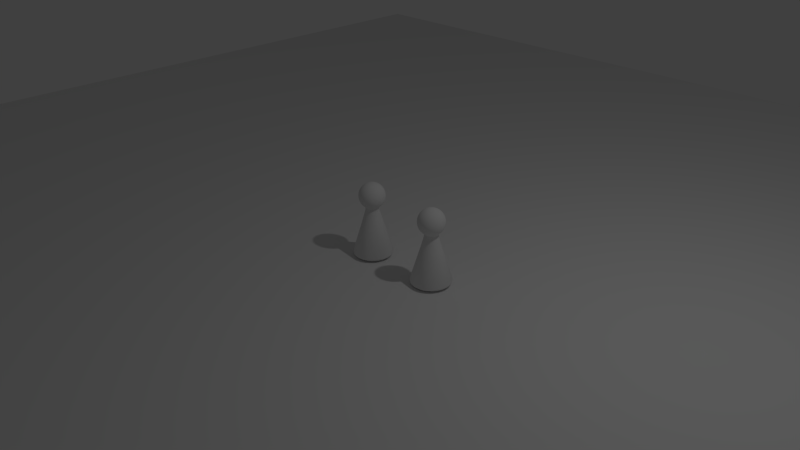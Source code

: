 # Source: halma.blend  (saved by Blender 2.75.0; exported with 4.5.12 LTS)
import bpy
from mathutils import Matrix  # noqa: F401  (used for matrix-valued properties, if any)

bpy.ops.wm.read_factory_settings(use_empty=True)
scene = bpy.context.scene
scene.name = 'Scene'

# ---- collections
col_collection_1 = bpy.data.collections.new('Collection 1'); scene.collection.children.link(col_collection_1)

# ---- materials (node trees are filled in below, after node groups)
mat_board = bpy.data.materials.new('board')
mat_board.alpha_threshold = 0.0
mat_board.use_transparent_shadow = False
mat_board.roughness = 0.5
mat_stonematerial = bpy.data.materials.new('stoneMaterial')
mat_stonematerial.alpha_threshold = 0.0
mat_stonematerial.use_transparent_shadow = False
mat_stonematerial.roughness = 0.5
mat_stonematerial.line_color = (0.0, 0.0, 0.0, 1.0)

# ---- material node trees

# ---- world
world_world = bpy.data.worlds.new('World'); scene.world = world_world
world_world.color = (0.05088, 0.05088, 0.05088)
world_world.use_sun_shadow = False
world_world.sun_shadow_jitter_overblur = 0.0
world_world.cycles.sampling_method = 'MANUAL'
world_world.cycles.sample_map_resolution = 256

# ---- cameras
cam_camera = bpy.data.cameras.new('Camera')
cam_camera.clip_end = 100.0
cam_camera.lens = 35.0
cam_camera.sensor_width = 32.0
cam_camera.sensor_height = 18.0
cam_camera.ortho_scale = 7.314
cam_camera.dof.focus_distance = 0.0
cam_camera.dof.aperture_fstop = 128.0

# ---- lights
light_lamp = bpy.data.lights.new('Lamp', 'POINT')
light_lamp.transmission_factor = 0.0
light_lamp.cutoff_distance = 30.0
light_lamp.energy = 100.0
light_lamp.shadow_buffer_clip_start = 1.001
light_lamp.shadow_soft_size = 0.1
light_lamp.shadow_maximum_resolution = 0.006
light_lamp.use_absolute_resolution = True
light_lamp.cycles.use_multiple_importance_sampling = False

# ---- meshes
me_cube_001 = bpy.data.meshes.new('Cube.001')
me_cube_001.from_pydata([(-13.83, -12.0, -0.09813), (-13.83, -12.0, -0.001926), (-13.83, 12.0, -0.09813), (-13.83, 12.0, -0.001926), (13.83, -12.0, -0.09813), (13.83, -12.0, -0.001926), (13.83, 12.0, -0.09813), (13.83, 12.0, -0.001926)], [], [(1, 3, 2, 0), (3, 7, 6, 2), (7, 5, 4, 6), (5, 1, 0, 4), (0, 2, 6, 4), (5, 7, 3, 1)])
_uv = me_cube_001.uv_layers.new(name='UVMap')
_uv.uv.foreach_set('vector', [0.0, 0.0, 0.0, 1.0, 0.0, 1.0, 0.0, 0.0, 0.0, 1.0, 1.0, 1.0, 1.0, 1.0, 0.0, 1.0, 1.0, 1.0, 1.0, 0.0, 1.0, 0.0, 1.0, 1.0, 1.0, 0.0, 0.0, 0.0, 0.0, 0.0, 1.0, 0.0, 0.0, 0.0, 0.0, 1.0, 1.0, 1.0, 1.0, 0.0, 1.0, 0.0, 1.0, 1.0, 0.0, 1.0, 0.0, 0.0])
me_cube_001.materials.append(mat_board)
me_cube_001.use_remesh_preserve_volume = False
me_cube_001.use_remesh_preserve_attributes = False
me_cube_001.use_mirror_vertex_groups = False
me_cube_001.update()
me_cube = bpy.data.meshes.new('Cube')
me_cube.from_pydata([(0.1389, 0.09279, 0.001051), (0.1809, 0.1209, 0.0136), (0.1539, 0.1539, 0.0136), (0.1209, 0.1809, 0.0136), (0.08328, 0.2011, 0.0136), (0.04246, 0.2134, 0.0136), (6.494e-08, 0.2176, 0.0136), (-0.04246, 0.2134, 0.0136), (-0.08328, 0.2011, 0.0136), (-0.1209, 0.1809, 0.0136), (-0.1539, 0.1539, 0.0136), (-0.1809, 0.1209, 0.0136), (-0.2011, 0.08328, 0.0136), (-0.2134, 0.04246, 0.0136), (-0.2176, 8.459e-08, 0.0136), (0.2134, 0.04246, 0.0136), (0.2176, 8.031e-08, 0.0136), (0.2134, -0.04246, 0.0136), (0.2011, -0.08328, 0.0136), (0.1809, -0.1209, 0.0136), (0.1539, -0.1539, 0.0136), (0.1209, -0.1809, 0.0136), (0.08328, -0.2011, 0.0136), (0.04246, -0.2134, 0.0136), (3.284e-08, -0.2176, 0.0136), (-0.04246, -0.2134, 0.0136), (-0.08328, -0.2011, 0.0136), (-0.1209, -0.1809, 0.0136), (-0.1539, -0.1539, 0.0136), (-0.1809, -0.1209, 0.0136), (-0.2011, -0.08328, 0.0136), (-0.2134, -0.04246, 0.0136), (0.2011, 0.08328, 0.0136), (0.2346, 0.09716, 0.04049), (-0.249, -0.04953, 0.04049), (-0.2346, -0.09716, 0.04049), (-0.2111, -0.1411, 0.04049), (-0.1795, -0.1795, 0.04049), (-0.1411, -0.2111, 0.04049), (-0.09716, -0.2346, 0.04049), (-0.04953, -0.249, 0.04049), (3.174e-08, -0.2539, 0.04049), (0.04953, -0.249, 0.04049), (0.09716, -0.2346, 0.04049), (0.1411, -0.2111, 0.04049), (0.1795, -0.1795, 0.04049), (0.2111, -0.1411, 0.04049), (0.2346, -0.09716, 0.04049), (0.249, -0.04953, 0.04049), (0.2539, 7.442e-08, 0.04049), (0.249, 0.04953, 0.04049), (-0.2539, 7.942e-08, 0.04049), (-0.249, 0.04953, 0.04049), (-0.2346, 0.09716, 0.04049), (-0.2111, 0.1411, 0.04049), (-0.1795, 0.1795, 0.04049), (-0.1411, 0.2111, 0.04049), (-0.09716, 0.2346, 0.04049), (-0.04953, 0.249, 0.04049), (6.919e-08, 0.2539, 0.04049), (0.04953, 0.249, 0.04049), (0.09716, 0.2346, 0.04049), (0.1411, 0.2111, 0.04049), (0.1795, 0.1795, 0.04049), (0.167, 8.878e-08, 0.001051), (0.1638, 0.03258, 0.001051), (0.1194, 0.04945, 0.4886), (0.08364, 0.03465, 0.6249), (0.08794, 0.03643, 0.6858), (0.1119, 0.04636, 0.7072), (0.1316, 0.05452, 0.7333), (0.1462, 0.06058, 0.7631), (0.1552, 0.06431, 0.7954), (0.1583, 0.06557, 0.8289), (0.1552, 0.06431, 0.8625), (0.1462, 0.06058, 0.8948), (0.1316, 0.05452, 0.9246), (0.1119, 0.04636, 0.9506), (0.08794, 0.03643, 0.972), (0.06058, 0.02509, 0.988), (0.03088, 0.01279, 0.9977), (-0.167, 9.207e-08, 0.001051), (-0.1638, 0.03258, 0.001051), (0.02779, 0.01857, 0.9977), (0.05452, 0.03643, 0.988), (0.07915, 0.05288, 0.972), (0.1007, 0.06731, 0.9506), (0.1184, 0.07915, 0.9246), (0.1316, 0.08794, 0.8948), (0.1397, 0.09336, 0.8625), (0.1425, 0.09519, 0.8289), (0.1397, 0.09336, 0.7954), (0.1316, 0.08794, 0.7631), (0.1184, 0.07915, 0.7333), (0.1007, 0.06731, 0.7072), (0.07915, 0.05288, 0.6858), (0.07527, 0.0503, 0.6249), (0.06402, 0.06402, 0.6249), (-0.1543, 0.06391, 0.001051), (-0.1389, 0.09279, 0.001051), (0.0503, 0.07527, 0.6249), (0.03465, 0.08364, 0.6249), (0.06731, 0.06731, 0.6858), (0.08567, 0.08567, 0.7072), (0.1007, 0.1007, 0.7333), (0.1119, 0.1119, 0.7631), (0.1188, 0.1188, 0.7954), (0.1212, 0.1212, 0.8289), (0.1188, 0.1188, 0.8625), (0.1119, 0.1119, 0.8948), (0.1007, 0.1007, 0.9246), (0.08567, 0.08567, 0.9506), (0.06731, 0.06731, 0.972), (0.04636, 0.04636, 0.988), (0.02364, 0.02364, 0.9977), (-0.1181, 0.1181, 0.001051), (-0.09279, 0.1389, 0.001051), (0.01857, 0.02779, 0.9977), (0.03643, 0.05452, 0.988), (0.05288, 0.07915, 0.972), (0.06731, 0.1007, 0.9506), (0.07915, 0.1184, 0.9246), (0.08794, 0.1316, 0.8948), (0.09336, 0.1397, 0.8625), (0.09519, 0.1425, 0.8289), (0.09336, 0.1397, 0.7954), (0.08794, 0.1316, 0.7631), (0.07915, 0.1184, 0.7333), (0.06731, 0.1007, 0.7072), (0.05288, 0.07915, 0.6858), (0.01766, 0.08879, 0.6249), (5.636e-08, 0.09053, 0.6249), (-0.06391, 0.1543, 0.001051), (-0.03258, 0.1638, 0.001051), (-0.01766, 0.08879, 0.6249), (-0.03465, 0.08364, 0.6249), (0.03643, 0.08794, 0.6858), (0.04636, 0.1119, 0.7072), (0.05452, 0.1316, 0.7333), (0.06058, 0.1462, 0.7631), (0.06431, 0.1552, 0.7954), (0.06557, 0.1583, 0.8289), (0.06431, 0.1552, 0.8625), (0.06058, 0.1462, 0.8948), (0.05452, 0.1316, 0.9246), (0.04636, 0.1119, 0.9506), (0.03643, 0.08794, 0.972), (0.02509, 0.06058, 0.988), (0.01279, 0.03088, 0.9977), (5.827e-08, 0.167, 0.001051), (0.03258, 0.1638, 0.001051), (0.006521, 0.03278, 0.9977), (0.01279, 0.06431, 0.988), (0.01857, 0.09336, 0.972), (0.02364, 0.1188, 0.9506), (0.02779, 0.1397, 0.9246), (0.03088, 0.1552, 0.8948), (0.03278, 0.1648, 0.8625), (0.03343, 0.168, 0.8289), (0.03278, 0.1648, 0.7954), (0.03088, 0.1552, 0.7631), (0.02779, 0.1397, 0.7333), (0.02364, 0.1188, 0.7072), (0.01857, 0.09336, 0.6858), (-0.0503, 0.07527, 0.6249), (-0.06402, 0.06402, 0.6249), (0.06391, 0.1543, 0.001051), (0.09279, 0.1389, 0.001051), (-0.07527, 0.0503, 0.6249), (-0.08364, 0.03465, 0.6249), (5.687e-08, 0.09519, 0.6858), (5.304e-08, 0.1212, 0.7072), (5.559e-08, 0.1425, 0.7333), (3.772e-08, 0.1583, 0.7631), (6.58e-08, 0.168, 0.7954), (6.325e-08, 0.1713, 0.8289), (6.58e-08, 0.168, 0.8625), (4.538e-08, 0.1583, 0.8948), (5.559e-08, 0.1425, 0.9246), (5.304e-08, 0.1212, 0.9506), (5.176e-08, 0.09519, 0.972), (5.304e-08, 0.06557, 0.988), (5.432e-08, 0.03343, 0.9977), (0.1181, 0.1181, 0.001051), (0.2111, 0.1411, 0.04049), (-0.006521, 0.03278, 0.9977), (-0.01279, 0.06431, 0.988), (-0.01857, 0.09336, 0.972), (-0.02364, 0.1188, 0.9506), (-0.02779, 0.1397, 0.9246), (-0.03088, 0.1552, 0.8948), (-0.03278, 0.1648, 0.8625), (-0.03343, 0.168, 0.8289), (-0.03278, 0.1648, 0.7954), (-0.03088, 0.1552, 0.7631), (-0.02779, 0.1397, 0.7333), (-0.02364, 0.1188, 0.7072), (-0.01857, 0.09336, 0.6858), (-0.08879, 0.01766, 0.6249), (-0.09053, 1.087e-07, 0.6249), (0.2161, 0.1444, 0.06021), (0.1838, 0.1838, 0.06021), (0.08879, 0.01766, 0.6249), (0.09053, 1.07e-07, 0.6249), (-0.03643, 0.08794, 0.6858), (-0.04636, 0.1119, 0.7072), (-0.05452, 0.1316, 0.7333), (-0.06058, 0.1462, 0.7631), (-0.06431, 0.1552, 0.7954), (-0.06557, 0.1583, 0.8289), (-0.06431, 0.1552, 0.8625), (-0.06058, 0.1462, 0.8948), (-0.05452, 0.1316, 0.9246), (-0.04636, 0.1119, 0.9506), (-0.03643, 0.08794, 0.972), (-0.02509, 0.06058, 0.988), (-0.01279, 0.03088, 0.9977), (0.1444, 0.2161, 0.06021), (0.09948, 0.2402, 0.06021), (-0.01857, 0.02779, 0.9977), (-0.03643, 0.05452, 0.988), (-0.05288, 0.07915, 0.972), (-0.06731, 0.1007, 0.9506), (-0.07915, 0.1184, 0.9246), (-0.08794, 0.1316, 0.8948), (-0.09336, 0.1397, 0.8625), (-0.09519, 0.1425, 0.8289), (-0.09336, 0.1397, 0.7954), (-0.08794, 0.1316, 0.7631), (-0.07915, 0.1184, 0.7333), (-0.06731, 0.1007, 0.7072), (-0.05288, 0.07915, 0.6858), (0.08879, -0.01766, 0.6249), (0.08364, -0.03464, 0.6249), (0.05072, 0.255, 0.06021), (6.992e-08, 0.26, 0.06021), (0.07527, -0.0503, 0.6249), (0.06402, -0.06402, 0.6249), (-0.06731, 0.06731, 0.6858), (-0.08567, 0.08567, 0.7072), (-0.1007, 0.1007, 0.7333), (-0.1119, 0.1119, 0.7631), (-0.1188, 0.1188, 0.7954), (-0.1212, 0.1212, 0.8289), (-0.1188, 0.1188, 0.8625), (-0.1119, 0.1119, 0.8948), (-0.1007, 0.1007, 0.9246), (-0.08567, 0.08567, 0.9506), (-0.06731, 0.06731, 0.972), (-0.04636, 0.04636, 0.988), (-0.02364, 0.02364, 0.9977), (-0.05071, 0.255, 0.06021), (-0.09948, 0.2402, 0.06021), (-0.02779, 0.01857, 0.9977), (-0.05452, 0.03643, 0.988), (-0.07915, 0.05288, 0.972), (-0.1007, 0.06731, 0.9506), (-0.1184, 0.07915, 0.9246), (-0.1316, 0.08794, 0.8948), (-0.1397, 0.09336, 0.8625), (-0.1425, 0.09519, 0.8289), (-0.1397, 0.09336, 0.7954), (-0.1316, 0.08794, 0.7631), (-0.1184, 0.07915, 0.7333), (-0.1007, 0.06731, 0.7072), (-0.07915, 0.05288, 0.6858), (0.0503, -0.07527, 0.6249), (0.03465, -0.08364, 0.6249), (-0.1444, 0.2161, 0.06021), (-0.1838, 0.1838, 0.06021), (0.01766, -0.08879, 0.6249), (4.3e-08, -0.09053, 0.6249), (-0.08794, 0.03643, 0.6858), (-0.1119, 0.04636, 0.7072), (-0.1316, 0.05452, 0.7333), (-0.1462, 0.06058, 0.7631), (-0.1552, 0.06431, 0.7954), (-0.1583, 0.06557, 0.8289), (-0.1552, 0.06431, 0.8625), (-0.1462, 0.06058, 0.8948), (-0.1316, 0.05452, 0.9246), (-0.1119, 0.04636, 0.9506), (-0.08794, 0.03643, 0.972), (-0.06058, 0.02509, 0.988), (-0.03088, 0.01279, 0.9977), (-0.2161, 0.1444, 0.06021), (-0.2402, 0.09948, 0.06021), (-0.03278, 0.006521, 0.9977), (-0.06431, 0.01279, 0.988), (-0.09336, 0.01857, 0.972), (-0.1188, 0.02364, 0.9506), (-0.1397, 0.02779, 0.9246), (-0.1552, 0.03088, 0.8948), (-0.1648, 0.03278, 0.8625), (-0.168, 0.03343, 0.8289), (-0.1648, 0.03278, 0.7954), (-0.1552, 0.03088, 0.7631), (-0.1397, 0.02779, 0.7333), (-0.1188, 0.02364, 0.7072), (-0.09336, 0.01857, 0.6858), (-0.01766, -0.08879, 0.6249), (-0.03464, -0.08364, 0.6249), (-0.255, 0.05072, 0.06021), (-0.26, 7.876e-08, 0.06021), (-0.0503, -0.07527, 0.6249), (-0.06402, -0.06402, 0.6249), (-0.09519, 1.08e-07, 0.6858), (-0.1212, 1.08e-07, 0.7072), (-0.1425, 1.08e-07, 0.7333), (-0.1583, 1.08e-07, 0.7631), (-0.168, 1.08e-07, 0.7954), (-0.1713, 1.08e-07, 0.8289), (-0.168, 1.08e-07, 0.8625), (-0.1583, 1.08e-07, 0.8948), (-0.1425, 1.08e-07, 0.9246), (-0.1212, 1.08e-07, 0.9506), (-0.09519, 1.08e-07, 0.972), (-0.06557, 1.08e-07, 0.988), (-0.03343, 1.08e-07, 0.9977), (0.255, 0.05072, 0.06021), (-0.07527, -0.0503, 0.6249), (-0.08364, -0.03464, 0.6249), (0.09336, 0.01857, 0.6858), (0.1188, 0.02364, 0.7072), (0.1397, 0.02779, 0.7333), (0.1552, 0.03088, 0.7631), (0.1648, 0.03278, 0.7954), (0.168, 0.03343, 0.8289), (0.1648, 0.03278, 0.8625), (0.1552, 0.03088, 0.8948), (0.1397, 0.02779, 0.9246), (0.1188, 0.02364, 0.9506), (0.09336, 0.01857, 0.972), (0.06431, 0.01279, 0.988), (0.03278, 0.006521, 0.9977), (0.26, 7.365e-08, 0.06021), (0.255, -0.05071, 0.06021), (-0.08879, -0.01766, 0.6249), (-0.08372, -0.01665, 0.6679), (0.09519, 1.061e-07, 0.6858), (0.1212, 1.035e-07, 0.7072), (0.1425, 9.333e-08, 0.7333), (0.1583, 1.189e-07, 0.7631), (0.168, 9.333e-08, 0.7954), (0.1713, 9.077e-08, 0.8289), (0.168, 9.333e-08, 0.8625), (0.1583, 1.189e-07, 0.8948), (0.1425, 9.333e-08, 0.9246), (0.1212, 1.035e-07, 0.9506), (0.09519, 1.125e-07, 0.972), (0.06557, 1.15e-07, 0.988), (0.03343, 1.067e-07, 0.9977), (0.2402, -0.09948, 0.06021), (0.2161, -0.1444, 0.06021), (-0.07887, -0.03267, 0.6679), (-0.07098, -0.04743, 0.6679), (0.09336, -0.01857, 0.6858), (0.1188, -0.02364, 0.7072), (0.1397, -0.02779, 0.7333), (0.1552, -0.03088, 0.7631), (0.1648, -0.03278, 0.7954), (0.168, -0.03343, 0.8289), (0.1648, -0.03278, 0.8625), (0.1552, -0.03088, 0.8948), (0.1397, -0.02779, 0.9246), (0.1188, -0.02364, 0.9506), (0.09336, -0.01857, 0.972), (0.06431, -0.01279, 0.988), (0.03278, -0.006521, 0.9977), (0.1838, -0.1838, 0.06021), (0.1444, -0.2161, 0.06021), (-0.06036, -0.06036, 0.6679), (-0.04743, -0.07098, 0.6679), (0.08794, -0.03643, 0.6858), (0.1119, -0.04636, 0.7072), (0.1316, -0.05452, 0.7333), (0.1462, -0.06058, 0.7631), (0.1552, -0.06431, 0.7954), (0.1583, -0.06557, 0.8289), (0.1552, -0.06431, 0.8625), (0.1462, -0.06058, 0.8948), (0.1316, -0.05452, 0.9246), (0.1119, -0.04636, 0.9506), (0.08794, -0.03643, 0.972), (0.06058, -0.02509, 0.988), (0.03088, -0.01279, 0.9977), (0.09948, -0.2402, 0.06021), (0.05072, -0.255, 0.06021), (-0.03267, -0.07887, 0.6679), (-0.01665, -0.08372, 0.6679), (0.07915, -0.05288, 0.6858), (0.1007, -0.06731, 0.7072), (0.1184, -0.07915, 0.7333), (0.1316, -0.08794, 0.7631), (0.1397, -0.09336, 0.7954), (0.1425, -0.09519, 0.8289), (0.1397, -0.09336, 0.8625), (0.1316, -0.08794, 0.8948), (0.1184, -0.07915, 0.9246), (0.1007, -0.06731, 0.9506), (0.07915, -0.05288, 0.972), (0.05452, -0.03643, 0.988), (0.02779, -0.01857, 0.9977), (3.157e-08, -0.26, 0.06021), (4.34e-08, -0.08536, 0.6679), (0.01665, -0.08372, 0.6679), (0.03267, -0.07887, 0.6679), (0.06731, -0.06731, 0.6858), (0.08567, -0.08567, 0.7072), (0.1007, -0.1007, 0.7333), (0.1119, -0.1119, 0.7631), (0.1188, -0.1188, 0.7954), (0.1212, -0.1212, 0.8289), (0.1188, -0.1188, 0.8625), (0.1119, -0.1119, 0.8948), (0.1007, -0.1007, 0.9246), (0.08567, -0.08567, 0.9506), (0.06731, -0.06731, 0.972), (0.04636, -0.04636, 0.988), (0.02364, -0.02364, 0.9977), (-0.05071, -0.255, 0.06021), (-0.09948, -0.2402, 0.06021), (0.04743, -0.07098, 0.6679), (0.06036, -0.06036, 0.6679), (0.05288, -0.07915, 0.6858), (0.06731, -0.1007, 0.7072), (0.07915, -0.1184, 0.7333), (0.08794, -0.1316, 0.7631), (0.09336, -0.1397, 0.7954), (0.09519, -0.1425, 0.8289), (0.09336, -0.1397, 0.8625), (0.08794, -0.1316, 0.8948), (0.07915, -0.1184, 0.9246), (0.06731, -0.1007, 0.9506), (0.05288, -0.07915, 0.972), (0.03643, -0.05452, 0.988), (0.01857, -0.02779, 0.9977), (-0.1444, -0.2161, 0.06021), (-0.1838, -0.1838, 0.06021), (0.07098, -0.04743, 0.6679), (0.07887, -0.03267, 0.6679), (0.03643, -0.08794, 0.6858), (0.04636, -0.1119, 0.7072), (0.05452, -0.1316, 0.7333), (0.06058, -0.1462, 0.7631), (0.06431, -0.1552, 0.7954), (0.06557, -0.1583, 0.8289), (0.06431, -0.1552, 0.8625), (0.06058, -0.1462, 0.8948), (0.05452, -0.1316, 0.9246), (0.04636, -0.1119, 0.9506), (0.03643, -0.08794, 0.972), (0.02509, -0.06058, 0.988), (0.01279, -0.03088, 0.9977), (-0.2161, -0.1444, 0.06021), (-0.2402, -0.09948, 0.06021), (0.08372, -0.01665, 0.6679), (0.08536, 1.079e-07, 0.6679), (0.01857, -0.09336, 0.6858), (0.02364, -0.1188, 0.7072), (0.02779, -0.1397, 0.7333), (0.03088, -0.1552, 0.7631), (0.03278, -0.1648, 0.7954), (0.03343, -0.168, 0.8289), (0.03278, -0.1648, 0.8625), (0.03088, -0.1552, 0.8948), (0.02779, -0.1397, 0.9246), (0.02364, -0.1188, 0.9506), (0.01857, -0.09336, 0.972), (0.01279, -0.06431, 0.988), (0.006521, -0.03278, 0.9977), (-0.255, -0.05071, 0.06021), (0.2402, 0.09948, 0.06021), (0.08372, 0.01665, 0.6679), (-0.08536, 1.096e-07, 0.6679), (4.283e-08, -0.09519, 0.6858), (3.006e-08, -0.1212, 0.7072), (2.24e-08, -0.1425, 0.7333), (5.304e-08, -0.1583, 0.7631), (1.474e-08, -0.168, 0.7954), (2.24e-08, -0.1713, 0.8289), (1.474e-08, -0.168, 0.8625), (5.304e-08, -0.1583, 0.8948), (2.24e-08, -0.1425, 0.9246), (3.006e-08, -0.1212, 0.9506), (4.666e-08, -0.09519, 0.972), (4.666e-08, -0.06557, 0.988), (5.176e-08, -0.03343, 0.9977), (-0.1267, -0.02521, 0.4886), (-0.1194, -0.04945, 0.4886), (-0.08372, 0.01665, 0.6679), (-0.07887, 0.03267, 0.6679), (-0.01857, -0.09336, 0.6858), (-0.02364, -0.1188, 0.7072), (-0.02779, -0.1397, 0.7333), (-0.03088, -0.1552, 0.7631), (-0.03278, -0.1648, 0.7954), (-0.03343, -0.168, 0.8289), (-0.03278, -0.1648, 0.8625), (-0.03088, -0.1552, 0.8948), (-0.02779, -0.1397, 0.9246), (-0.02364, -0.1188, 0.9506), (-0.01857, -0.09336, 0.972), (-0.01279, -0.06431, 0.988), (-0.006521, -0.03278, 0.9977), (-0.1075, -0.0718, 0.4886), (-0.09138, -0.09138, 0.4886), (-0.07098, 0.04743, 0.6679), (-0.06036, 0.06036, 0.6679), (-0.03643, -0.08794, 0.6858), (-0.04636, -0.1119, 0.7072), (-0.05452, -0.1316, 0.7333), (-0.06058, -0.1462, 0.7631), (-0.06431, -0.1552, 0.7954), (-0.06557, -0.1583, 0.8289), (-0.06431, -0.1552, 0.8625), (-0.06058, -0.1462, 0.8948), (-0.05452, -0.1316, 0.9246), (-0.04636, -0.1119, 0.9506), (-0.03643, -0.08794, 0.972), (-0.02509, -0.06058, 0.988), (-0.01279, -0.03088, 0.9977), (-0.0718, -0.1075, 0.4886), (-0.04945, -0.1194, 0.4886), (-0.04743, 0.07098, 0.6679), (-0.03267, 0.07887, 0.6679), (-0.05288, -0.07915, 0.6858), (-0.06731, -0.1007, 0.7072), (-0.07915, -0.1184, 0.7333), (-0.08794, -0.1316, 0.7631), (-0.09336, -0.1397, 0.7954), (-0.09519, -0.1425, 0.8289), (-0.09336, -0.1397, 0.8625), (-0.08794, -0.1316, 0.8948), (-0.07915, -0.1184, 0.9246), (-0.06731, -0.1007, 0.9506), (-0.05288, -0.07915, 0.972), (-0.03643, -0.05452, 0.988), (-0.01857, -0.02779, 0.9977), (-0.02521, -0.1267, 0.4886), (4.002e-08, -0.1292, 0.4886), (-0.01665, 0.08372, 0.6679), (5.599e-08, 0.08536, 0.6679), (-0.06731, -0.06731, 0.6858), (-0.08567, -0.08567, 0.7072), (-0.1007, -0.1007, 0.7333), (-0.1119, -0.1119, 0.7631), (-0.1188, -0.1188, 0.7954), (-0.1212, -0.1212, 0.8289), (-0.1188, -0.1188, 0.8625), (-0.1119, -0.1119, 0.8948), (-0.1007, -0.1007, 0.9246), (-0.08567, -0.08567, 0.9506), (-0.06731, -0.06731, 0.972), (-0.04636, -0.04636, 0.988), (-0.02364, -0.02364, 0.9977), (1.47e-08, 6.849e-08, 1.001), (0.02521, -0.1267, 0.4886), (0.01665, 0.08372, 0.6679), (0.03267, 0.07887, 0.6679), (-0.07915, -0.05288, 0.6858), (-0.1007, -0.06731, 0.7072), (-0.1184, -0.07915, 0.7333), (-0.1316, -0.08794, 0.7631), (-0.1397, -0.09336, 0.7954), (-0.1425, -0.09519, 0.8289), (-0.1397, -0.09336, 0.8625), (-0.1316, -0.08794, 0.8948), (-0.1184, -0.07915, 0.9246), (-0.1007, -0.06731, 0.9506), (-0.07915, -0.05288, 0.972), (-0.05452, -0.03643, 0.988), (-0.02779, -0.01857, 0.9977), (0.04945, -0.1194, 0.4886), (0.0718, -0.1075, 0.4886), (0.04743, 0.07098, 0.6679), (0.06036, 0.06036, 0.6679), (-0.08794, -0.03643, 0.6858), (-0.1119, -0.04636, 0.7072), (-0.1316, -0.05452, 0.7333), (-0.1462, -0.06058, 0.7631), (-0.1552, -0.06431, 0.7954), (-0.1583, -0.06557, 0.8289), (-0.1552, -0.06431, 0.8625), (-0.1462, -0.06058, 0.8948), (-0.1316, -0.05452, 0.9246), (-0.1119, -0.04636, 0.9506), (-0.08794, -0.03643, 0.972), (-0.06058, -0.02509, 0.988), (-0.03088, -0.01279, 0.9977), (0.09138, -0.09138, 0.4886), (0.1075, -0.0718, 0.4886), (0.07098, 0.04743, 0.6679), (0.07887, 0.03267, 0.6679), (-0.09336, -0.01857, 0.6858), (-0.1188, -0.02364, 0.7072), (-0.1397, -0.02779, 0.7333), (-0.1552, -0.03088, 0.7631), (-0.1648, -0.03278, 0.7954), (-0.168, -0.03343, 0.8289), (-0.1648, -0.03278, 0.8625), (-0.1552, -0.03088, 0.8948), (-0.1397, -0.02779, 0.9246), (-0.1188, -0.02364, 0.9506), (-0.09336, -0.01857, 0.972), (-0.06431, -0.01279, 0.988), (-0.03278, -0.006521, 0.9977), (0.1194, -0.04945, 0.4886), (0.1267, -0.02521, 0.4886), (0.1292, 1.001e-07, 0.4886), (0.1267, 0.02521, 0.4886), (-0.1292, 1.026e-07, 0.4886), (-0.1267, 0.02521, 0.4886), (-0.1194, 0.04945, 0.4886), (-0.1075, 0.0718, 0.4886), (-0.09138, 0.09138, 0.4886), (-0.0718, 0.1075, 0.4886), (-0.04945, 0.1194, 0.4886), (-0.02521, 0.1267, 0.4886), (5.909e-08, 0.1292, 0.4886), (0.02521, 0.1267, 0.4886), (0.04945, 0.1194, 0.4886), (0.0718, 0.1075, 0.4886), (0.09138, 0.09138, 0.4886), (0.1075, 0.0718, 0.4886), (0.1638, -0.03258, 0.001051), (0.1543, -0.06391, 0.001051), (0.1389, -0.09279, 0.001051), (0.1181, -0.1181, 0.001051), (0.09279, -0.1389, 0.001051), (0.06391, -0.1543, 0.001051), (0.03258, -0.1638, 0.001051), (3.363e-08, -0.167, 0.001051), (-0.03258, -0.1638, 0.001051), (-0.06391, -0.1543, 0.001051), (-0.09279, -0.1389, 0.001051), (-0.1181, -0.1181, 0.001051), (-0.1389, -0.09279, 0.001051), (-0.1543, -0.06391, 0.001051), (-0.1638, -0.03258, 0.001051), (0.1543, 0.06391, 0.001051)], [], [(303, 302, 52, 51), (218, 217, 62, 61), (454, 455, 35, 36), (319, 335, 49, 50), (353, 369, 45, 46), (370, 386, 43, 44), (269, 268, 56, 55), (421, 437, 38, 39), (235, 234, 60, 59), (369, 370, 44, 45), (336, 352, 47, 48), (201, 200, 184, 63), (335, 336, 48, 49), (252, 251, 58, 57), (455, 471, 34, 35), (387, 403, 41, 42), (386, 387, 42, 43), (472, 319, 50, 33), (268, 252, 57, 56), (251, 235, 59, 58), (352, 353, 46, 47), (285, 269, 55, 54), (403, 420, 40, 41), (234, 218, 61, 60), (302, 286, 53, 52), (217, 201, 63, 62), (420, 421, 39, 40), (471, 303, 51, 34), (437, 438, 37, 38), (438, 454, 36, 37), (286, 285, 54, 53), (200, 472, 33, 184), (237, 266, 574, 590), (75, 76, 330, 329), (87, 86, 77, 76), (76, 77, 331, 330), (198, 169, 613, 612), (69, 70, 324, 323), (16, 17, 625, 64), (78, 79, 333, 332), (104, 105, 92, 93), (20, 21, 629, 628), (102, 103, 94, 95), (73, 74, 328, 327), (329, 330, 347, 346), (108, 109, 88, 89), (70, 71, 325, 324), (440, 439, 236, 233), (22, 23, 631, 630), (91, 90, 73, 72), (326, 327, 344, 343), (109, 110, 87, 88), (86, 85, 78, 77), (327, 328, 345, 344), (105, 106, 91, 92), (95, 94, 69, 68), (325, 326, 343, 342), (322, 323, 340, 339), (300, 301, 523, 539), (331, 332, 349, 348), (93, 92, 71, 70), (18, 19, 627, 626), (84, 83, 80, 79), (77, 78, 332, 331), (103, 104, 93, 94), (169, 168, 614, 613), (113, 114, 83, 84), (4, 3, 167, 166), (106, 107, 90, 91), (74, 75, 329, 328), (324, 325, 342, 341), (107, 108, 89, 90), (165, 164, 616, 615), (330, 331, 348, 347), (111, 112, 85, 86), (94, 93, 70, 69), (389, 388, 301, 300), (112, 113, 84, 85), (90, 89, 74, 73), (333, 334, 351, 350), (110, 111, 86, 87), (89, 88, 75, 74), (323, 324, 341, 340), (332, 333, 350, 349), (88, 87, 76, 75), (328, 329, 346, 345), (19, 20, 628, 627), (31, 14, 81, 639), (92, 91, 72, 71), (71, 72, 326, 325), (85, 84, 79, 78), (72, 73, 327, 326), (23, 24, 632, 631), (68, 69, 323, 322), (301, 304, 522, 523), (79, 80, 334, 333), (139, 140, 125, 126), (122, 121, 110, 109), (119, 118, 113, 112), (137, 138, 127, 128), (147, 148, 117, 118), (124, 123, 108, 107), (145, 146, 119, 120), (144, 145, 120, 121), (129, 128, 103, 102), (15, 16, 64, 65), (8, 7, 133, 132), (118, 117, 114, 113), (126, 125, 106, 105), (141, 142, 123, 124), (128, 127, 104, 103), (140, 141, 124, 125), (125, 124, 107, 106), (146, 147, 118, 119), (236, 237, 590, 591), (100, 97, 623, 622), (267, 270, 557, 573), (138, 139, 126, 127), (120, 119, 112, 111), (136, 137, 128, 129), (5, 4, 166, 150), (142, 143, 122, 123), (127, 126, 105, 104), (233, 236, 591, 607), (2, 1, 0, 183), (143, 144, 121, 122), (123, 122, 109, 108), (121, 120, 111, 110), (171, 172, 161, 162), (178, 179, 154, 155), (152, 151, 148, 147), (158, 157, 142, 141), (180, 181, 152, 153), (271, 300, 539, 540), (172, 173, 160, 161), (156, 155, 144, 143), (6, 5, 150, 149), (305, 320, 505, 506), (177, 178, 155, 156), (155, 154, 145, 144), (175, 176, 157, 158), (29, 30, 638, 637), (179, 180, 153, 154), (160, 159, 140, 139), (164, 135, 617, 616), (161, 160, 139, 138), (181, 182, 151, 152), (162, 161, 138, 137), (176, 177, 156, 157), (153, 152, 147, 146), (159, 158, 141, 140), (173, 174, 159, 160), (157, 156, 143, 142), (163, 162, 137, 136), (34, 51, 14, 31), (96, 67, 66, 624), (154, 153, 146, 145), (170, 171, 162, 163), (174, 175, 158, 159), (46, 45, 20, 19), (205, 206, 195, 196), (187, 186, 181, 180), (232, 233, 607, 608), (192, 191, 176, 175), (210, 211, 190, 191), (197, 196, 171, 170), (214, 215, 186, 187), (61, 62, 3, 4), (209, 210, 191, 192), (190, 189, 178, 177), (207, 208, 193, 194), (189, 188, 179, 178), (208, 209, 192, 193), (194, 193, 174, 173), (193, 192, 175, 174), (213, 214, 187, 188), (186, 185, 182, 181), (188, 187, 180, 179), (206, 207, 194, 195), (204, 205, 196, 197), (97, 96, 624, 623), (211, 212, 189, 190), (131, 130, 620, 619), (191, 190, 177, 176), (47, 46, 19, 18), (215, 216, 185, 186), (195, 194, 173, 172), (168, 165, 615, 614), (43, 42, 23, 22), (196, 195, 172, 171), (212, 213, 188, 189), (45, 44, 21, 20), (246, 247, 222, 223), (49, 48, 17, 16), (202, 203, 609, 610), (224, 223, 212, 211), (238, 239, 230, 231), (270, 271, 540, 557), (245, 246, 223, 224), (222, 221, 214, 213), (221, 220, 215, 214), (242, 243, 226, 227), (223, 222, 213, 212), (226, 225, 210, 209), (243, 244, 225, 226), (244, 245, 224, 225), (231, 230, 205, 204), (248, 249, 220, 221), (249, 250, 219, 220), (55, 56, 9, 10), (41, 40, 25, 24), (134, 131, 619, 618), (321, 337, 488, 489), (220, 219, 216, 215), (247, 248, 221, 222), (227, 226, 209, 208), (240, 241, 228, 229), (230, 229, 206, 205), (239, 240, 229, 230), (228, 227, 208, 207), (241, 242, 227, 228), (225, 224, 211, 210), (51, 52, 13, 14), (229, 228, 207, 206), (282, 283, 254, 255), (263, 262, 241, 240), (261, 260, 243, 242), (280, 281, 256, 257), (265, 264, 239, 238), (39, 38, 27, 26), (279, 280, 257, 258), (276, 277, 260, 261), (260, 259, 244, 243), (278, 279, 258, 259), (338, 474, 199, 337), (371, 355, 320, 305), (273, 274, 263, 264), (277, 278, 259, 260), (258, 257, 246, 245), (257, 256, 247, 246), (274, 275, 262, 263), (592, 593, 67, 96), (272, 273, 264, 265), (262, 261, 242, 241), (37, 36, 29, 28), (259, 258, 245, 244), (422, 406, 267, 266), (256, 255, 248, 247), (53, 54, 11, 12), (255, 254, 249, 248), (275, 276, 261, 262), (52, 53, 12, 13), (283, 284, 253, 254), (264, 263, 240, 239), (281, 282, 255, 256), (254, 253, 250, 249), (423, 422, 266, 237), (62, 63, 2, 3), (309, 310, 295, 296), (293, 292, 279, 278), (310, 311, 294, 295), (316, 317, 288, 289), (542, 558, 130, 131), (35, 34, 31, 30), (308, 309, 296, 297), (292, 291, 280, 279), (315, 316, 289, 290), (299, 298, 273, 272), (307, 308, 297, 298), (291, 290, 281, 280), (314, 315, 290, 291), (298, 297, 274, 273), (306, 307, 298, 299), (290, 289, 282, 281), (313, 314, 291, 292), (297, 296, 275, 274), (473, 457, 203, 202), (288, 287, 284, 283), (312, 313, 292, 293), (289, 288, 283, 282), (388, 372, 304, 301), (296, 295, 276, 275), (295, 294, 277, 276), (311, 312, 293, 294), (48, 47, 18, 17), (294, 293, 278, 277), (54, 55, 10, 11), (317, 318, 287, 288), (474, 490, 198, 199), (341, 342, 359, 358), (346, 347, 364, 363), (40, 39, 26, 25), (348, 349, 366, 365), (345, 346, 363, 362), (344, 345, 362, 361), (343, 344, 361, 360), (340, 341, 358, 357), (347, 348, 365, 364), (349, 350, 367, 366), (350, 351, 368, 367), (184, 33, 32, 1), (558, 559, 101, 130), (342, 343, 360, 359), (339, 340, 357, 356), (357, 358, 375, 374), (364, 365, 382, 381), (366, 367, 384, 383), (367, 368, 385, 384), (33, 50, 15, 32), (457, 456, 232, 203), (359, 360, 377, 376), (356, 357, 374, 373), (456, 440, 233, 232), (358, 359, 376, 375), (363, 364, 381, 380), (56, 57, 8, 9), (365, 366, 383, 382), (362, 363, 380, 379), (361, 362, 379, 378), (360, 361, 378, 377), (375, 376, 393, 392), (380, 381, 398, 397), (58, 59, 6, 7), (382, 383, 400, 399), (379, 380, 397, 396), (378, 379, 396, 395), (377, 378, 395, 394), (374, 375, 392, 391), (381, 382, 399, 398), (383, 384, 401, 400), (384, 385, 402, 401), (44, 43, 22, 21), (439, 423, 237, 236), (376, 377, 394, 393), (373, 374, 391, 390), (372, 371, 305, 304), (400, 401, 418, 417), (401, 402, 419, 418), (38, 37, 28, 27), (507, 508, 165, 168), (393, 394, 411, 410), (390, 391, 408, 407), (559, 575, 100, 101), (392, 393, 410, 409), (397, 398, 415, 414), (36, 35, 30, 29), (399, 400, 417, 416), (396, 397, 414, 413), (395, 396, 413, 412), (394, 395, 412, 411), (391, 392, 409, 408), (398, 399, 416, 415), (414, 415, 432, 431), (59, 60, 5, 6), (416, 417, 434, 433), (413, 414, 431, 430), (412, 413, 430, 429), (411, 412, 429, 428), (408, 409, 426, 425), (415, 416, 433, 432), (417, 418, 435, 434), (418, 419, 436, 435), (63, 184, 1, 2), (475, 492, 389, 404), (410, 411, 428, 427), (407, 408, 425, 424), (170, 163, 558, 542), (409, 410, 427, 426), (60, 61, 4, 5), (231, 204, 525, 524), (427, 428, 445, 444), (424, 425, 442, 441), (322, 339, 457, 473), (426, 427, 444, 443), (431, 432, 449, 448), (57, 58, 7, 8), (433, 434, 451, 450), (430, 431, 448, 447), (429, 430, 447, 446), (428, 429, 446, 445), (425, 426, 443, 442), (432, 433, 450, 449), (434, 435, 452, 451), (435, 436, 453, 452), (450, 451, 468, 467), (447, 448, 465, 464), (446, 447, 464, 463), (445, 446, 463, 462), (442, 443, 460, 459), (449, 450, 467, 466), (451, 452, 469, 468), (452, 453, 470, 469), (50, 49, 16, 15), (238, 231, 524, 508), (444, 445, 462, 461), (441, 442, 459, 458), (102, 95, 592, 576), (443, 444, 461, 460), (448, 449, 466, 465), (42, 41, 24, 23), (509, 526, 372, 388), (461, 462, 479, 478), (458, 459, 476, 475), (424, 441, 406, 422), (460, 461, 478, 477), (465, 466, 483, 482), (611, 612, 302, 303), (467, 468, 485, 484), (464, 465, 482, 481), (463, 464, 481, 480), (462, 463, 480, 479), (459, 460, 477, 476), (466, 467, 484, 483), (468, 469, 486, 485), (469, 470, 487, 486), (620, 621, 218, 234), (481, 482, 499, 498), (480, 481, 498, 497), (479, 480, 497, 496), (476, 477, 494, 493), (483, 484, 501, 500), (485, 486, 503, 502), (486, 487, 504, 503), (505, 489, 455, 454), (265, 238, 508, 507), (478, 479, 496, 495), (475, 476, 493, 492), (136, 129, 575, 559), (477, 478, 495, 494), (482, 483, 500, 499), (623, 624, 200, 201), (484, 485, 502, 501), (495, 496, 513, 512), (492, 493, 510, 509), (299, 272, 491, 490), (494, 495, 512, 511), (499, 500, 517, 516), (539, 523, 421, 420), (501, 502, 519, 518), (498, 499, 516, 515), (497, 498, 515, 514), (496, 497, 514, 513), (493, 494, 511, 510), (500, 501, 518, 517), (502, 503, 520, 519), (503, 504, 521, 520), (523, 522, 437, 421), (543, 560, 355, 371), (514, 515, 532, 531), (513, 514, 531, 530), (510, 511, 528, 527), (517, 518, 535, 534), (519, 520, 537, 536), (520, 521, 538, 537), (622, 623, 201, 217), (492, 509, 388, 389), (512, 513, 530, 529), (509, 510, 527, 526), (458, 475, 404, 405), (511, 512, 529, 528), (516, 517, 534, 533), (591, 590, 369, 353), (518, 519, 536, 535), (515, 516, 533, 532), (526, 527, 544, 543), (560, 577, 354, 355), (528, 529, 546, 545), (533, 534, 551, 550), (522, 506, 438, 437), (535, 536, 553, 552), (532, 533, 550, 549), (531, 532, 549, 548), (530, 531, 548, 547), (527, 528, 545, 544), (534, 535, 552, 551), (536, 537, 554, 553), (537, 538, 555, 554), (615, 616, 268, 269), (339, 356, 456, 457), (529, 530, 547, 546), (547, 548, 565, 564), (544, 545, 562, 561), (551, 552, 569, 568), (553, 554, 571, 570), (554, 555, 572, 571), (573, 557, 387, 386), (373, 390, 439, 440), (546, 547, 564, 563), (543, 544, 561, 560), (356, 373, 440, 456), (545, 546, 563, 562), (550, 551, 568, 567), (608, 607, 352, 336), (552, 553, 570, 569), (549, 550, 567, 566), (548, 549, 566, 565), (526, 543, 371, 372), (562, 563, 580, 579), (567, 568, 585, 584), (540, 539, 420, 403), (569, 570, 587, 586), (566, 567, 584, 583), (565, 566, 583, 582), (564, 565, 582, 581), (561, 562, 579, 578), (568, 569, 586, 585), (570, 571, 588, 587), (571, 572, 589, 588), (621, 622, 217, 218), (163, 136, 559, 558), (563, 564, 581, 580), (560, 561, 578, 577), (585, 586, 603, 602), (587, 588, 605, 604), (588, 589, 606, 605), (609, 608, 336, 335), (577, 594, 338, 354), (580, 581, 598, 597), (577, 578, 595, 594), (272, 265, 507, 491), (579, 580, 597, 596), (584, 585, 602, 601), (607, 591, 353, 352), (586, 587, 604, 603), (583, 584, 601, 600), (582, 583, 600, 599), (581, 582, 599, 598), (578, 579, 596, 595), (488, 611, 303, 471), (610, 609, 335, 319), (617, 618, 251, 252), (612, 613, 286, 302), (614, 615, 269, 285), (624, 66, 472, 200), (557, 540, 403, 387), (66, 610, 319, 472), (618, 619, 235, 251), (619, 620, 234, 235), (489, 488, 471, 455), (590, 574, 370, 369), (616, 617, 252, 268), (574, 573, 386, 370), (613, 614, 285, 286), (506, 505, 454, 438), (114, 556, 83), (304, 305, 506, 522), (199, 198, 612, 611), (334, 556, 351), (80, 556, 334), (135, 134, 618, 617), (593, 473, 202, 67), (83, 556, 80), (130, 101, 621, 620), (148, 556, 117), (117, 556, 114), (67, 202, 610, 66), (182, 556, 151), (151, 556, 148), (320, 321, 489, 505), (337, 199, 611, 488), (185, 556, 182), (216, 556, 185), (203, 232, 608, 609), (101, 100, 622, 621), (219, 556, 216), (266, 267, 573, 574), (250, 556, 219), (576, 592, 96, 97), (253, 556, 250), (284, 556, 253), (490, 491, 169, 198), (355, 354, 321, 320), (406, 405, 270, 267), (405, 404, 271, 270), (287, 556, 284), (318, 556, 287), (524, 525, 135, 164), (351, 556, 368), (368, 556, 385), (354, 338, 337, 321), (508, 524, 164, 165), (385, 556, 402), (402, 556, 419), (575, 576, 97, 100), (541, 542, 131, 134), (419, 556, 436), (436, 556, 453), (407, 424, 422, 423), (453, 556, 470), (95, 68, 593, 592), (306, 299, 490, 474), (470, 556, 487), (487, 556, 504), (197, 170, 542, 541), (594, 306, 474, 338), (504, 556, 521), (521, 556, 538), (204, 197, 541, 525), (390, 407, 423, 439), (538, 556, 555), (555, 556, 572), (129, 102, 576, 575), (441, 458, 405, 406), (572, 556, 589), (589, 556, 606), (68, 322, 473, 593), (601, 602, 314, 313), (525, 541, 134, 135), (603, 604, 316, 315), (600, 601, 313, 312), (599, 600, 312, 311), (598, 599, 311, 310), (595, 596, 308, 307), (602, 603, 315, 314), (604, 605, 317, 316), (605, 606, 318, 317), (606, 556, 318), (404, 389, 300, 271), (597, 598, 310, 309), (594, 595, 307, 306), (491, 507, 168, 169), (596, 597, 309, 308), (10, 9, 116, 115), (24, 25, 633, 632), (14, 13, 82, 81), (26, 27, 635, 634), (28, 29, 637, 636), (12, 11, 99, 98), (13, 12, 98, 82), (3, 2, 183, 167), (30, 31, 639, 638), (17, 18, 626, 625), (11, 10, 115, 99), (25, 26, 634, 633), (1, 32, 640, 0), (32, 15, 65, 640), (9, 8, 132, 116), (7, 6, 149, 133), (21, 22, 630, 629), (27, 28, 636, 635), (65, 64, 625, 626, 627, 628, 629, 630, 631, 632, 633, 634, 635, 636, 637, 638, 639, 81, 82, 98, 99, 115, 116, 132, 133, 149, 150, 166, 167, 183, 0, 640)])
me_cube.polygons.foreach_set('use_smooth', [True] * 641)
me_cube.materials.append(mat_stonematerial)
me_cube.use_remesh_preserve_volume = False
me_cube.use_remesh_preserve_attributes = False
me_cube.use_mirror_vertex_groups = False
me_cube.update()

# ---- objects
ob_cube = bpy.data.objects.new('Cube', me_cube_001)
ob_stone = bpy.data.objects.new('stone', me_cube)
ob_lamp = bpy.data.objects.new('Lamp', light_lamp)
ob_camera = bpy.data.objects.new('Camera', cam_camera)

# ---- transforms, parenting, visibility, modifiers, constraints
ob_cube.location = (0.0, 0.0, 0.0)
ob_cube.scale = (0.6936, 0.7848, 0.7848)
ob_cube.lineart.crease_threshold = 0.0
ob_stone.location = (0.0, 0.0, 0.0)
ob_stone.lock_rotations_4d = False
ob_stone.empty_display_type = 'ARROWS'
ob_stone.lineart.crease_threshold = 0.0
_m = ob_stone.modifiers.new('Array', 'ARRAY')
_m.constant_offset_displace = (0.0, 0.0, 0.0)
_m.relative_offset_displace = (2.0, 0.0, 0.0)
ob_lamp.location = (4.076, 1.005, 5.904)
ob_lamp.rotation_euler = (0.6503, 0.05522, 1.866)
ob_lamp.lock_rotations_4d = False
ob_lamp.empty_display_type = 'ARROWS'
ob_lamp.color = (0.0, 0.0, 0.0, 0.0)
ob_lamp.lineart.crease_threshold = 0.0
ob_camera.location = (7.481, -6.508, 5.344)
ob_camera.rotation_euler = (1.109, 0.01082, 0.8149)
ob_camera.lock_rotations_4d = False
ob_camera.empty_display_type = 'ARROWS'
ob_camera.color = (0.0, 0.0, 0.0, 0.0)
ob_camera.display_type = 'WIRE'
ob_camera.lineart.crease_threshold = 0.0

# ---- collection membership
col_collection_1.objects.link(ob_cube)
col_collection_1.objects.link(ob_stone)
col_collection_1.objects.link(ob_lamp)
col_collection_1.objects.link(ob_camera)

# ---- scene / render settings (as saved in the file)
scene.camera = ob_camera
scene.frame_start = 1; scene.frame_end = 250; scene.frame_set(0)
scene.render.engine = 'BLENDER_EEVEE_NEXT'
scene.render.resolution_percentage = 50
scene.render.dither_intensity = 0.0
scene.cycles.use_denoising = False
scene.cycles.samples = 10
scene.cycles.sampling_pattern = 'TABULATED_SOBOL'
scene.cycles.light_sampling_threshold = 0.0
scene.cycles.use_adaptive_sampling = False
scene.cycles.use_light_tree = False
scene.cycles.blur_glossy = 0.0
scene.cycles.pixel_filter_type = 'GAUSSIAN'
scene.cycles.sample_clamp_indirect = 0.0
scene.view_settings.view_transform = 'Standard'
bpy.context.view_layer.update()
